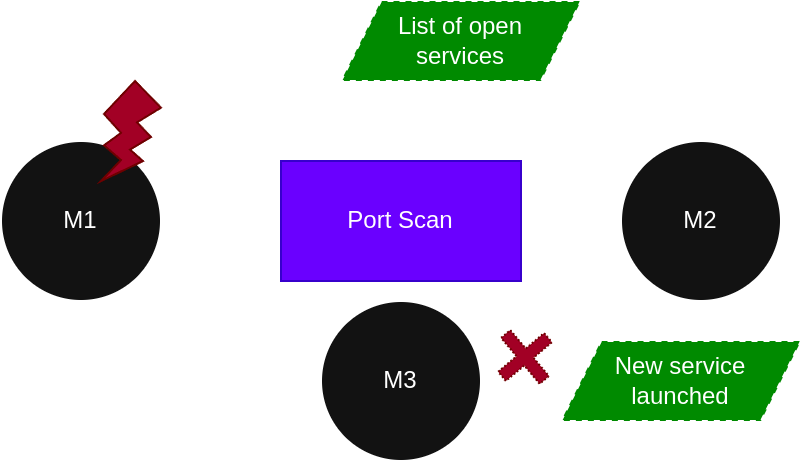

The diagram above was exported from draw.io. Its source (the exported page's mxGraphModel, read from the mxfile embedded in the PNG):
<mxGraphModel dx="2946" dy="1204" grid="1" gridSize="10" guides="1" tooltips="1" connect="1" arrows="1" fold="1" page="1" pageScale="1" pageWidth="827" pageHeight="1169" math="0" shadow="0">
  <root>
    <mxCell id="0" />
    <mxCell id="1" parent="0" />
    <mxCell id="D9KOLBVtrqY-BGe3GgTc-3" style="edgeStyle=orthogonalEdgeStyle;rounded=0;orthogonalLoop=1;jettySize=auto;html=1;entryX=0;entryY=0.5;entryDx=0;entryDy=0;" parent="1" source="D9KOLBVtrqY-BGe3GgTc-1" target="D9KOLBVtrqY-BGe3GgTc-2" edge="1">
      <mxGeometry relative="1" as="geometry" />
    </mxCell>
    <mxCell id="D9KOLBVtrqY-BGe3GgTc-1" value="M1" style="ellipse;whiteSpace=wrap;html=1;aspect=fixed;" parent="1" vertex="1">
      <mxGeometry x="230" y="440" width="80" height="80" as="geometry" />
    </mxCell>
    <mxCell id="D9KOLBVtrqY-BGe3GgTc-2" value="M2" style="ellipse;whiteSpace=wrap;html=1;aspect=fixed;" parent="1" vertex="1">
      <mxGeometry x="540" y="440" width="80" height="80" as="geometry" />
    </mxCell>
    <mxCell id="D9KOLBVtrqY-BGe3GgTc-4" value="M3" style="ellipse;whiteSpace=wrap;html=1;aspect=fixed;" parent="1" vertex="1">
      <mxGeometry x="390" y="520" width="80" height="80" as="geometry" />
    </mxCell>
    <mxCell id="D9KOLBVtrqY-BGe3GgTc-5" style="edgeStyle=orthogonalEdgeStyle;rounded=0;orthogonalLoop=1;jettySize=auto;html=1;entryX=0;entryY=0.5;entryDx=0;entryDy=0;" parent="1" source="D9KOLBVtrqY-BGe3GgTc-1" target="D9KOLBVtrqY-BGe3GgTc-4" edge="1">
      <mxGeometry relative="1" as="geometry">
        <Array as="points">
          <mxPoint x="270" y="560" />
        </Array>
      </mxGeometry>
    </mxCell>
    <mxCell id="D9KOLBVtrqY-BGe3GgTc-7" value="" style="curved=1;endArrow=classic;html=1;rounded=0;" parent="1" edge="1">
      <mxGeometry width="50" height="50" relative="1" as="geometry">
        <mxPoint x="420" y="450" as="sourcePoint" />
        <mxPoint x="450" y="410" as="targetPoint" />
        <Array as="points">
          <mxPoint x="460" y="440" />
          <mxPoint x="400" y="420" />
        </Array>
      </mxGeometry>
    </mxCell>
    <mxCell id="D9KOLBVtrqY-BGe3GgTc-9" value="Port Scan" style="rounded=0;whiteSpace=wrap;html=1;fillColor=#6a00ff;fontColor=#ffffff;strokeColor=#3700CC;" parent="1" vertex="1">
      <mxGeometry x="370" y="450" width="120" height="60" as="geometry" />
    </mxCell>
    <mxCell id="D9KOLBVtrqY-BGe3GgTc-13" value="List of open&lt;div&gt;services&lt;/div&gt;" style="shape=parallelogram;perimeter=parallelogramPerimeter;whiteSpace=wrap;html=1;fixedSize=1;dashed=1;fillColor=#008a00;fontColor=#ffffff;strokeColor=#FFFFFF;" parent="1" vertex="1">
      <mxGeometry x="400" y="370" width="120" height="40" as="geometry" />
    </mxCell>
    <mxCell id="D9KOLBVtrqY-BGe3GgTc-14" value="" style="verticalLabelPosition=bottom;verticalAlign=top;html=1;shape=mxgraph.basic.flash;fillColor=#a20025;fontColor=#ffffff;strokeColor=#6F0000;" parent="1" vertex="1">
      <mxGeometry x="280" y="410" width="30" height="50" as="geometry" />
    </mxCell>
    <mxCell id="D9KOLBVtrqY-BGe3GgTc-15" value="" style="curved=1;endArrow=classic;html=1;rounded=0;dashed=1;entryX=0.094;entryY=0.428;entryDx=0;entryDy=0;entryPerimeter=0;" parent="1" target="D9KOLBVtrqY-BGe3GgTc-16" edge="1">
      <mxGeometry width="50" height="50" relative="1" as="geometry">
        <mxPoint x="470" y="560" as="sourcePoint" />
        <mxPoint x="510" y="540" as="targetPoint" />
        <Array as="points">
          <mxPoint x="500" y="560" />
          <mxPoint x="470" y="540" />
        </Array>
      </mxGeometry>
    </mxCell>
    <mxCell id="D9KOLBVtrqY-BGe3GgTc-16" value="New service&lt;div&gt;launched&lt;/div&gt;" style="shape=parallelogram;perimeter=parallelogramPerimeter;whiteSpace=wrap;html=1;fixedSize=1;dashed=1;fillColor=#008a00;fontColor=#ffffff;strokeColor=#FFFFFF;" parent="1" vertex="1">
      <mxGeometry x="510" y="540" width="120" height="40" as="geometry" />
    </mxCell>
    <mxCell id="D9KOLBVtrqY-BGe3GgTc-18" value="" style="shape=cross;whiteSpace=wrap;html=1;rotation=50;dashed=1;dashPattern=1 1;fillColor=#a20025;fontColor=#ffffff;strokeColor=#6F0000;" parent="1" vertex="1">
      <mxGeometry x="477" y="533" width="30" height="30" as="geometry" />
    </mxCell>
  </root>
</mxGraphModel>